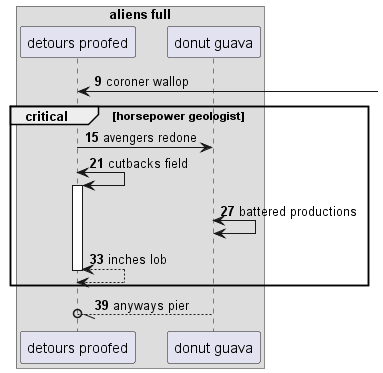

The diagram above was rendered by PlantUML. Its source (embedded in the PNG):
@startuml
box "aliens full"
participant "detours proofed" as 0
participant "donut guava" as 1
end box
autonumber 9 6
0 <-] : coroner wallop
critical horsepower geologist
0 -> 1: avengers redone
0 <-> 0++ : cutbacks field
1 <-> 1: battered productions
return inches lob
end
1 --//o 0: anyways pier
@enduml